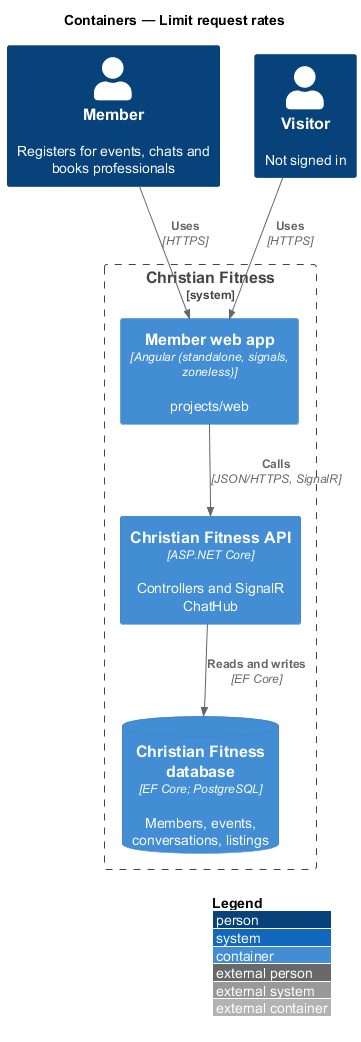

The diagram above was rendered by PlantUML. Its source (embedded in the PNG):
@startuml
!include <C4/C4_Container>
LAYOUT_WITH_LEGEND()
title Containers — Limit request rates

Person(member, "Member", "Registers for events, chats and books professionals")
Person(visitor, "Visitor", "Not signed in")
System_Boundary(cf, "Christian Fitness") {
  Container(web, "Member web app", "Angular (standalone, signals, zoneless)", "projects/web")
  Container(api, "Christian Fitness API", "ASP.NET Core", "Controllers and SignalR ChatHub")
  ContainerDb(db, "Christian Fitness database", "EF Core; PostgreSQL", "Members, events, conversations, listings")
}

Rel(member, web, "Uses", "HTTPS")
Rel(visitor, web, "Uses", "HTTPS")
Rel(web, api, "Calls", "JSON/HTTPS, SignalR")
Rel(api, db, "Reads and writes", "EF Core")
@enduml